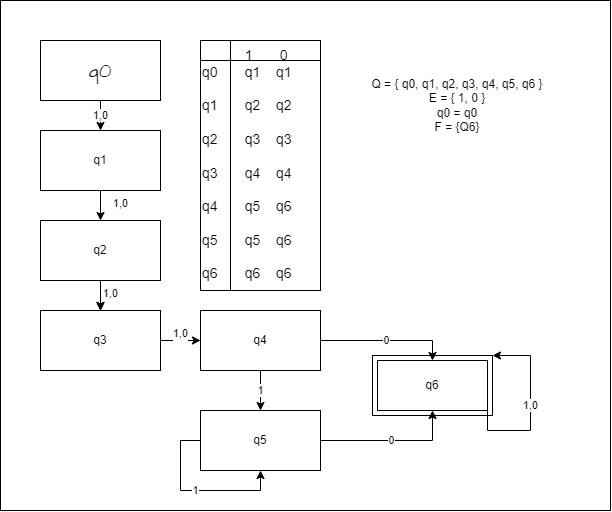

The diagram above was exported from draw.io. Its source (the exported page's mxGraphModel, read from the mxfile embedded in the PNG):
<mxGraphModel dx="1018" dy="522" grid="1" gridSize="10" guides="1" tooltips="1" connect="1" arrows="1" fold="1" page="1" pageScale="1" pageWidth="827" pageHeight="1169" math="0" shadow="0">
  <root>
    <mxCell id="WIyWlLk6GJQsqaUBKTNV-0" />
    <mxCell id="WIyWlLk6GJQsqaUBKTNV-1" parent="WIyWlLk6GJQsqaUBKTNV-0" />
    <mxCell id="M1Ckue23Qijwdwns-aGL-20" value="" style="rounded=0;whiteSpace=wrap;html=1;" vertex="1" parent="WIyWlLk6GJQsqaUBKTNV-1">
      <mxGeometry x="40" width="610" height="510" as="geometry" />
    </mxCell>
    <mxCell id="M1Ckue23Qijwdwns-aGL-22" value="" style="rounded=0;whiteSpace=wrap;html=1;" vertex="1" parent="WIyWlLk6GJQsqaUBKTNV-1">
      <mxGeometry x="412" y="355" width="120" height="60" as="geometry" />
    </mxCell>
    <mxCell id="M1Ckue23Qijwdwns-aGL-7" value="1,0" style="edgeStyle=orthogonalEdgeStyle;rounded=0;orthogonalLoop=1;jettySize=auto;html=1;exitX=0.5;exitY=1;exitDx=0;exitDy=0;entryX=0.5;entryY=0;entryDx=0;entryDy=0;" edge="1" parent="WIyWlLk6GJQsqaUBKTNV-1" source="M1Ckue23Qijwdwns-aGL-0" target="M1Ckue23Qijwdwns-aGL-1">
      <mxGeometry relative="1" as="geometry" />
    </mxCell>
    <mxCell id="M1Ckue23Qijwdwns-aGL-0" value="q0" style="rounded=0;whiteSpace=wrap;html=1;hachureGap=4;fontFamily=Architects Daughter;fontSource=https%3A%2F%2Ffonts.googleapis.com%2Fcss%3Ffamily%3DArchitects%2BDaughter;fontSize=20;" vertex="1" parent="WIyWlLk6GJQsqaUBKTNV-1">
      <mxGeometry x="80" y="40" width="120" height="60" as="geometry" />
    </mxCell>
    <mxCell id="M1Ckue23Qijwdwns-aGL-8" value="&#10;&lt;span style=&quot;color: rgb(0, 0, 0); font-family: Helvetica; font-size: 11px; font-style: normal; font-variant-ligatures: normal; font-variant-caps: normal; font-weight: 400; letter-spacing: normal; orphans: 2; text-align: center; text-indent: 0px; text-transform: none; widows: 2; word-spacing: 0px; -webkit-text-stroke-width: 0px; background-color: rgb(255, 255, 255); text-decoration-thickness: initial; text-decoration-style: initial; text-decoration-color: initial; float: none; display: inline !important;&quot;&gt;1,0&lt;/span&gt;&#10;&#10;" style="edgeStyle=orthogonalEdgeStyle;rounded=0;orthogonalLoop=1;jettySize=auto;html=1;exitX=0.5;exitY=1;exitDx=0;exitDy=0;entryX=0.5;entryY=0;entryDx=0;entryDy=0;" edge="1" parent="WIyWlLk6GJQsqaUBKTNV-1" source="M1Ckue23Qijwdwns-aGL-1" target="M1Ckue23Qijwdwns-aGL-2">
      <mxGeometry x="0.3333" y="20" relative="1" as="geometry">
        <mxPoint as="offset" />
      </mxGeometry>
    </mxCell>
    <mxCell id="M1Ckue23Qijwdwns-aGL-1" value="q1" style="rounded=0;whiteSpace=wrap;html=1;" vertex="1" parent="WIyWlLk6GJQsqaUBKTNV-1">
      <mxGeometry x="80" y="130" width="120" height="60" as="geometry" />
    </mxCell>
    <mxCell id="M1Ckue23Qijwdwns-aGL-9" value="&#10;&lt;span style=&quot;color: rgb(0, 0, 0); font-family: Helvetica; font-size: 11px; font-style: normal; font-variant-ligatures: normal; font-variant-caps: normal; font-weight: 400; letter-spacing: normal; orphans: 2; text-align: center; text-indent: 0px; text-transform: none; widows: 2; word-spacing: 0px; -webkit-text-stroke-width: 0px; background-color: rgb(255, 255, 255); text-decoration-thickness: initial; text-decoration-style: initial; text-decoration-color: initial; float: none; display: inline !important;&quot;&gt;1,0&lt;/span&gt;&#10;&#10;" style="edgeStyle=orthogonalEdgeStyle;rounded=0;orthogonalLoop=1;jettySize=auto;html=1;exitX=0.5;exitY=1;exitDx=0;exitDy=0;entryX=0.5;entryY=0;entryDx=0;entryDy=0;" edge="1" parent="WIyWlLk6GJQsqaUBKTNV-1" source="M1Ckue23Qijwdwns-aGL-2" target="M1Ckue23Qijwdwns-aGL-3">
      <mxGeometry x="0.3333" y="10" relative="1" as="geometry">
        <mxPoint as="offset" />
      </mxGeometry>
    </mxCell>
    <mxCell id="M1Ckue23Qijwdwns-aGL-17" style="edgeStyle=orthogonalEdgeStyle;rounded=0;orthogonalLoop=1;jettySize=auto;html=1;exitX=0.5;exitY=1;exitDx=0;exitDy=0;entryX=0.5;entryY=0;entryDx=0;entryDy=0;" edge="1" parent="WIyWlLk6GJQsqaUBKTNV-1" source="M1Ckue23Qijwdwns-aGL-2" target="M1Ckue23Qijwdwns-aGL-3">
      <mxGeometry relative="1" as="geometry" />
    </mxCell>
    <mxCell id="M1Ckue23Qijwdwns-aGL-19" value="" style="edgeStyle=orthogonalEdgeStyle;rounded=0;orthogonalLoop=1;jettySize=auto;html=1;" edge="1" parent="WIyWlLk6GJQsqaUBKTNV-1" source="M1Ckue23Qijwdwns-aGL-2" target="M1Ckue23Qijwdwns-aGL-3">
      <mxGeometry relative="1" as="geometry" />
    </mxCell>
    <mxCell id="M1Ckue23Qijwdwns-aGL-2" value="q2" style="rounded=0;whiteSpace=wrap;html=1;" vertex="1" parent="WIyWlLk6GJQsqaUBKTNV-1">
      <mxGeometry x="80" y="220" width="120" height="60" as="geometry" />
    </mxCell>
    <mxCell id="M1Ckue23Qijwdwns-aGL-10" value="&#10;&lt;span style=&quot;color: rgb(0, 0, 0); font-family: Helvetica; font-size: 11px; font-style: normal; font-variant-ligatures: normal; font-variant-caps: normal; font-weight: 400; letter-spacing: normal; orphans: 2; text-align: center; text-indent: 0px; text-transform: none; widows: 2; word-spacing: 0px; -webkit-text-stroke-width: 0px; background-color: rgb(255, 255, 255); text-decoration-thickness: initial; text-decoration-style: initial; text-decoration-color: initial; float: none; display: inline !important;&quot;&gt;1,0&lt;/span&gt;&#10;&#10;" style="edgeStyle=orthogonalEdgeStyle;rounded=0;orthogonalLoop=1;jettySize=auto;html=1;exitX=1;exitY=0.5;exitDx=0;exitDy=0;entryX=0;entryY=0.5;entryDx=0;entryDy=0;" edge="1" parent="WIyWlLk6GJQsqaUBKTNV-1" source="M1Ckue23Qijwdwns-aGL-3" target="M1Ckue23Qijwdwns-aGL-4">
      <mxGeometry relative="1" as="geometry" />
    </mxCell>
    <mxCell id="M1Ckue23Qijwdwns-aGL-3" value="q3" style="rounded=0;whiteSpace=wrap;html=1;" vertex="1" parent="WIyWlLk6GJQsqaUBKTNV-1">
      <mxGeometry x="80" y="310" width="120" height="60" as="geometry" />
    </mxCell>
    <mxCell id="M1Ckue23Qijwdwns-aGL-11" value="1" style="edgeStyle=orthogonalEdgeStyle;rounded=0;orthogonalLoop=1;jettySize=auto;html=1;exitX=0.5;exitY=1;exitDx=0;exitDy=0;entryX=0.5;entryY=0;entryDx=0;entryDy=0;" edge="1" parent="WIyWlLk6GJQsqaUBKTNV-1" source="M1Ckue23Qijwdwns-aGL-4" target="M1Ckue23Qijwdwns-aGL-5">
      <mxGeometry relative="1" as="geometry" />
    </mxCell>
    <mxCell id="M1Ckue23Qijwdwns-aGL-13" value="0" style="edgeStyle=orthogonalEdgeStyle;rounded=0;orthogonalLoop=1;jettySize=auto;html=1;exitX=1;exitY=0.5;exitDx=0;exitDy=0;entryX=0.5;entryY=0;entryDx=0;entryDy=0;" edge="1" parent="WIyWlLk6GJQsqaUBKTNV-1" source="M1Ckue23Qijwdwns-aGL-4" target="M1Ckue23Qijwdwns-aGL-6">
      <mxGeometry relative="1" as="geometry" />
    </mxCell>
    <mxCell id="M1Ckue23Qijwdwns-aGL-4" value="q4" style="rounded=0;whiteSpace=wrap;html=1;" vertex="1" parent="WIyWlLk6GJQsqaUBKTNV-1">
      <mxGeometry x="240" y="310" width="120" height="60" as="geometry" />
    </mxCell>
    <mxCell id="M1Ckue23Qijwdwns-aGL-14" value="0" style="edgeStyle=orthogonalEdgeStyle;rounded=0;orthogonalLoop=1;jettySize=auto;html=1;exitX=1;exitY=0.5;exitDx=0;exitDy=0;entryX=0.5;entryY=1;entryDx=0;entryDy=0;" edge="1" parent="WIyWlLk6GJQsqaUBKTNV-1" source="M1Ckue23Qijwdwns-aGL-5" target="M1Ckue23Qijwdwns-aGL-6">
      <mxGeometry relative="1" as="geometry" />
    </mxCell>
    <mxCell id="M1Ckue23Qijwdwns-aGL-5" value="q5" style="rounded=0;whiteSpace=wrap;html=1;" vertex="1" parent="WIyWlLk6GJQsqaUBKTNV-1">
      <mxGeometry x="240" y="410" width="120" height="60" as="geometry" />
    </mxCell>
    <mxCell id="M1Ckue23Qijwdwns-aGL-6" value="q6" style="rounded=0;whiteSpace=wrap;html=1;" vertex="1" parent="WIyWlLk6GJQsqaUBKTNV-1">
      <mxGeometry x="417" y="360" width="110" height="50" as="geometry" />
    </mxCell>
    <mxCell id="M1Ckue23Qijwdwns-aGL-12" value="1" style="edgeStyle=orthogonalEdgeStyle;rounded=0;orthogonalLoop=1;jettySize=auto;html=1;exitX=0;exitY=0.5;exitDx=0;exitDy=0;entryX=0.5;entryY=1;entryDx=0;entryDy=0;" edge="1" parent="WIyWlLk6GJQsqaUBKTNV-1" source="M1Ckue23Qijwdwns-aGL-5" target="M1Ckue23Qijwdwns-aGL-5">
      <mxGeometry relative="1" as="geometry" />
    </mxCell>
    <mxCell id="M1Ckue23Qijwdwns-aGL-15" value="1,0" style="edgeStyle=orthogonalEdgeStyle;rounded=0;orthogonalLoop=1;jettySize=auto;html=1;exitX=1;exitY=1;exitDx=0;exitDy=0;entryX=1;entryY=0;entryDx=0;entryDy=0;" edge="1" parent="WIyWlLk6GJQsqaUBKTNV-1" source="M1Ckue23Qijwdwns-aGL-6" target="M1Ckue23Qijwdwns-aGL-22">
      <mxGeometry relative="1" as="geometry">
        <mxPoint x="530" y="420" as="sourcePoint" />
        <Array as="points">
          <mxPoint x="527" y="430" />
          <mxPoint x="570" y="430" />
          <mxPoint x="570" y="355" />
        </Array>
      </mxGeometry>
    </mxCell>
    <mxCell id="M1Ckue23Qijwdwns-aGL-16" value="&amp;nbsp; &amp;nbsp; &amp;nbsp; &amp;nbsp; &amp;nbsp; &amp;nbsp;1&amp;nbsp; &amp;nbsp; &amp;nbsp; &amp;nbsp;0&lt;br style=&quot;font-size: 14px;&quot;&gt;q0&amp;nbsp; &amp;nbsp; &amp;nbsp; &amp;nbsp;q1&amp;nbsp; &amp;nbsp; q1&lt;br&gt;&lt;br&gt;q1&lt;span style=&quot;white-space: pre;&quot;&gt;&#09;&lt;/span&gt;&amp;nbsp; &amp;nbsp;q2&amp;nbsp; &amp;nbsp; q2&lt;span style=&quot;white-space: pre;&quot;&gt;&#09;&lt;/span&gt;&lt;br&gt;&lt;br&gt;q2&amp;nbsp; &amp;nbsp; &amp;nbsp; &amp;nbsp;q3&amp;nbsp; &amp;nbsp; q3&lt;br&gt;&lt;br&gt;q3&amp;nbsp; &amp;nbsp; &amp;nbsp; &amp;nbsp;q4&amp;nbsp; &amp;nbsp; q4&lt;br&gt;&lt;br&gt;q4&amp;nbsp; &amp;nbsp; &amp;nbsp; &amp;nbsp;q5&amp;nbsp; &amp;nbsp; q6&lt;br&gt;&lt;br&gt;q5&amp;nbsp; &amp;nbsp; &amp;nbsp; &amp;nbsp;q5&amp;nbsp; &amp;nbsp; q6&lt;br&gt;&lt;br&gt;q6&amp;nbsp; &amp;nbsp; &amp;nbsp; &amp;nbsp;q6&amp;nbsp; &amp;nbsp; q6" style="shape=internalStorage;whiteSpace=wrap;html=1;backgroundOutline=1;dx=30;dy=20;align=left;verticalAlign=top;fontSize=14;" vertex="1" parent="WIyWlLk6GJQsqaUBKTNV-1">
      <mxGeometry x="240" y="40" width="120" height="250" as="geometry" />
    </mxCell>
    <mxCell id="M1Ckue23Qijwdwns-aGL-21" value="Q = { q0, q1, q2, q3, q4, q5, q6 }&lt;br&gt;E = { 1, 0 }&lt;br&gt;q0 = q0&lt;br&gt;F = {Q6}" style="text;html=1;strokeColor=none;fillColor=none;align=center;verticalAlign=middle;whiteSpace=wrap;rounded=0;" vertex="1" parent="WIyWlLk6GJQsqaUBKTNV-1">
      <mxGeometry x="384" y="40" width="226" height="130" as="geometry" />
    </mxCell>
  </root>
</mxGraphModel>